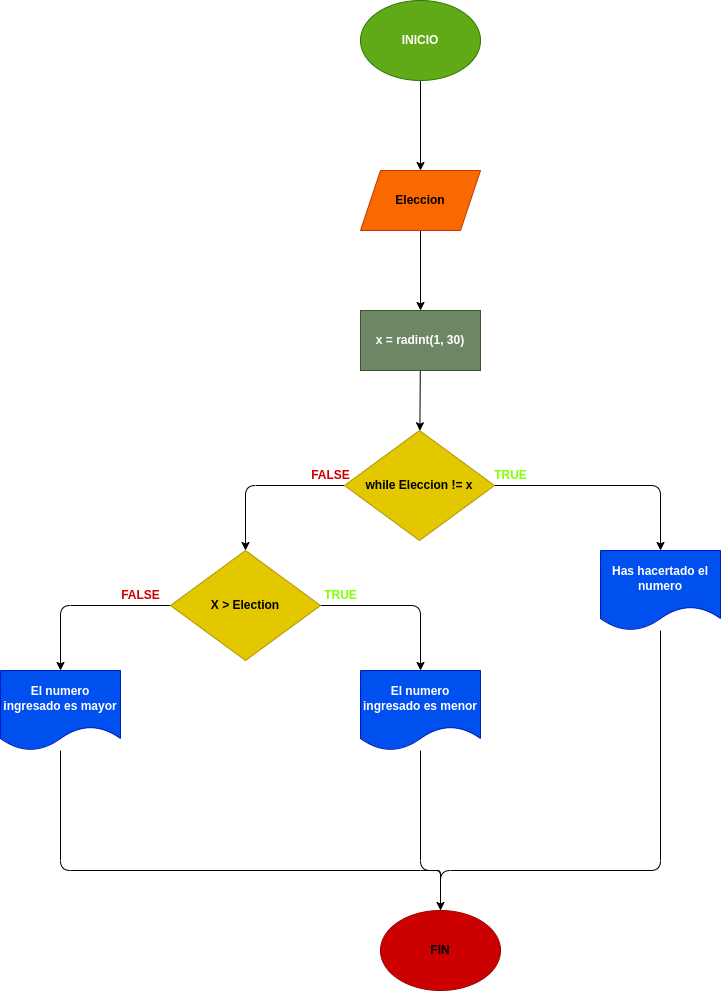

The diagram above was exported from draw.io. Its source (the exported page's mxGraphModel, read from the mxfile embedded in the PNG):
<mxGraphModel dx="1702" dy="543" grid="1" gridSize="10" guides="1" tooltips="1" connect="1" arrows="1" fold="1" page="1" pageScale="1" pageWidth="827" pageHeight="1169" math="0" shadow="0">
  <root>
    <mxCell id="0" />
    <mxCell id="1" parent="0" />
    <mxCell id="4" value="" style="edgeStyle=none;html=1;" parent="1" source="2" target="3" edge="1">
      <mxGeometry relative="1" as="geometry" />
    </mxCell>
    <mxCell id="2" value="&lt;b&gt;INICIO&lt;/b&gt;" style="ellipse;whiteSpace=wrap;html=1;fillColor=#60a917;fontColor=#ffffff;strokeColor=#2D7600;" parent="1" vertex="1">
      <mxGeometry x="280" y="170" width="120" height="80" as="geometry" />
    </mxCell>
    <mxCell id="6" value="" style="edgeStyle=none;html=1;" parent="1" source="3" target="5" edge="1">
      <mxGeometry relative="1" as="geometry" />
    </mxCell>
    <mxCell id="3" value="&lt;b&gt;Eleccion&lt;/b&gt;" style="shape=parallelogram;perimeter=parallelogramPerimeter;whiteSpace=wrap;html=1;fixedSize=1;fillColor=#fa6800;strokeColor=#C73500;fontColor=#000000;" parent="1" vertex="1">
      <mxGeometry x="280" y="340" width="120" height="60" as="geometry" />
    </mxCell>
    <mxCell id="8" value="" style="edgeStyle=none;html=1;" parent="1" source="5" target="7" edge="1">
      <mxGeometry relative="1" as="geometry" />
    </mxCell>
    <mxCell id="5" value="&lt;b&gt;x = radint(1, 30)&lt;/b&gt;" style="whiteSpace=wrap;html=1;fillColor=#6d8764;strokeColor=#3A5431;fontColor=#ffffff;" parent="1" vertex="1">
      <mxGeometry x="280" y="480" width="120" height="60" as="geometry" />
    </mxCell>
    <mxCell id="10" value="" style="edgeStyle=none;html=1;" parent="1" source="7" target="9" edge="1">
      <mxGeometry relative="1" as="geometry">
        <Array as="points">
          <mxPoint x="580" y="655" />
        </Array>
      </mxGeometry>
    </mxCell>
    <mxCell id="16" style="edgeStyle=none;html=1;entryX=0.5;entryY=0;entryDx=0;entryDy=0;" edge="1" parent="1" source="7" target="15">
      <mxGeometry relative="1" as="geometry">
        <Array as="points">
          <mxPoint x="165" y="655" />
        </Array>
      </mxGeometry>
    </mxCell>
    <mxCell id="7" value="&lt;b&gt;while Eleccion != x&lt;/b&gt;" style="rhombus;whiteSpace=wrap;html=1;fillColor=#e3c800;strokeColor=#B09500;fontColor=#000000;" parent="1" vertex="1">
      <mxGeometry x="264" y="600" width="150" height="110" as="geometry" />
    </mxCell>
    <mxCell id="23" style="edgeStyle=none;html=1;" edge="1" parent="1" source="9">
      <mxGeometry relative="1" as="geometry">
        <mxPoint x="360" y="1120" as="targetPoint" />
        <Array as="points">
          <mxPoint x="580" y="1040" />
          <mxPoint x="360" y="1040" />
        </Array>
      </mxGeometry>
    </mxCell>
    <mxCell id="9" value="&lt;b&gt;Has hacertado el numero&lt;/b&gt;" style="shape=document;whiteSpace=wrap;html=1;boundedLbl=1;fillColor=#0050ef;strokeColor=#001DBC;fontColor=#ffffff;" parent="1" vertex="1">
      <mxGeometry x="520" y="720" width="120" height="80" as="geometry" />
    </mxCell>
    <mxCell id="18" value="" style="edgeStyle=none;html=1;entryX=0.5;entryY=0;entryDx=0;entryDy=0;" edge="1" parent="1" source="15" target="17">
      <mxGeometry relative="1" as="geometry">
        <Array as="points">
          <mxPoint x="340" y="775" />
        </Array>
      </mxGeometry>
    </mxCell>
    <mxCell id="20" value="" style="edgeStyle=none;html=1;" edge="1" parent="1" source="15" target="19">
      <mxGeometry relative="1" as="geometry">
        <Array as="points">
          <mxPoint x="-20" y="775" />
        </Array>
      </mxGeometry>
    </mxCell>
    <mxCell id="15" value="&lt;b&gt;X &amp;gt; Election&lt;/b&gt;" style="rhombus;whiteSpace=wrap;html=1;fillColor=#e3c800;strokeColor=#B09500;fontColor=#000000;" vertex="1" parent="1">
      <mxGeometry x="90" y="720" width="150" height="110" as="geometry" />
    </mxCell>
    <mxCell id="22" style="edgeStyle=none;html=1;" edge="1" parent="1" source="17">
      <mxGeometry relative="1" as="geometry">
        <mxPoint x="360" y="1119.9999999999998" as="targetPoint" />
        <Array as="points">
          <mxPoint x="340" y="1040" />
          <mxPoint x="360" y="1040" />
          <mxPoint x="360" y="1050" />
        </Array>
      </mxGeometry>
    </mxCell>
    <mxCell id="17" value="&lt;b&gt;El numero ingresado es menor&lt;/b&gt;" style="shape=document;whiteSpace=wrap;html=1;boundedLbl=1;fillColor=#0050ef;strokeColor=#001DBC;fontColor=#ffffff;" vertex="1" parent="1">
      <mxGeometry x="280" y="840" width="120" height="80" as="geometry" />
    </mxCell>
    <mxCell id="21" style="edgeStyle=none;html=1;" edge="1" parent="1" source="19" target="24">
      <mxGeometry relative="1" as="geometry">
        <mxPoint x="360" y="1119.9999999999998" as="targetPoint" />
        <Array as="points">
          <mxPoint x="-20" y="1040" />
          <mxPoint x="350" y="1040" />
          <mxPoint x="360" y="1040" />
          <mxPoint x="360" y="1050" />
        </Array>
      </mxGeometry>
    </mxCell>
    <mxCell id="19" value="&lt;b&gt;El numero ingresado es mayor&lt;/b&gt;" style="shape=document;whiteSpace=wrap;html=1;boundedLbl=1;fillColor=#0050ef;strokeColor=#001DBC;fontColor=#ffffff;" vertex="1" parent="1">
      <mxGeometry x="-80" y="840" width="120" height="80" as="geometry" />
    </mxCell>
    <mxCell id="24" value="&lt;b&gt;FIN&lt;/b&gt;" style="ellipse;whiteSpace=wrap;html=1;strokeColor=#990000;fillColor=#CC0000;" vertex="1" parent="1">
      <mxGeometry x="300" y="1079.9999999999998" width="120" height="80" as="geometry" />
    </mxCell>
    <mxCell id="25" value="&lt;b&gt;&lt;font color=&quot;#80ff00&quot;&gt;TRUE&lt;/font&gt;&lt;/b&gt;" style="text;html=1;align=center;verticalAlign=middle;resizable=0;points=[];autosize=1;strokeColor=none;fillColor=none;" vertex="1" parent="1">
      <mxGeometry x="400" y="630" width="60" height="30" as="geometry" />
    </mxCell>
    <mxCell id="27" value="&lt;b&gt;&lt;font color=&quot;#80ff00&quot;&gt;TRUE&lt;/font&gt;&lt;/b&gt;" style="text;html=1;align=center;verticalAlign=middle;resizable=0;points=[];autosize=1;strokeColor=none;fillColor=none;" vertex="1" parent="1">
      <mxGeometry x="230" y="750" width="60" height="30" as="geometry" />
    </mxCell>
    <mxCell id="28" value="&lt;font color=&quot;#cc0000&quot;&gt;&lt;b&gt;FALSE&lt;/b&gt;&lt;/font&gt;" style="text;html=1;align=center;verticalAlign=middle;resizable=0;points=[];autosize=1;strokeColor=none;fillColor=none;fontColor=#80FF00;" vertex="1" parent="1">
      <mxGeometry x="220" y="630" width="60" height="30" as="geometry" />
    </mxCell>
    <mxCell id="30" value="&lt;font color=&quot;#cc0000&quot;&gt;&lt;b&gt;FALSE&lt;/b&gt;&lt;/font&gt;" style="text;html=1;align=center;verticalAlign=middle;resizable=0;points=[];autosize=1;strokeColor=none;fillColor=none;fontColor=#80FF00;" vertex="1" parent="1">
      <mxGeometry x="30" y="750" width="60" height="30" as="geometry" />
    </mxCell>
  </root>
</mxGraphModel>